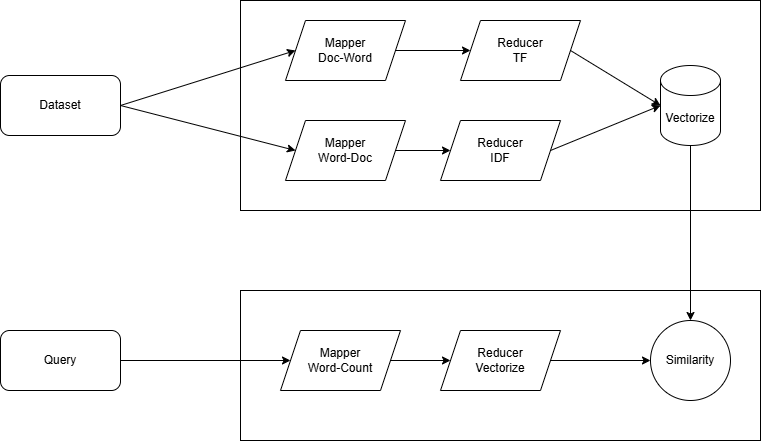

The diagram above was exported from draw.io. Its source (the exported page's mxGraphModel, read from the mxfile embedded in the PNG):
<mxGraphModel dx="1434" dy="772" grid="1" gridSize="10" guides="1" tooltips="1" connect="1" arrows="1" fold="1" page="1" pageScale="1" pageWidth="850" pageHeight="1100" math="0" shadow="0">
  <root>
    <mxCell id="0" />
    <mxCell id="1" parent="0" />
    <mxCell id="JgQYLmkT7Lrw9Nk3jk50-1" value="Dataset" style="rounded=1;whiteSpace=wrap;html=1;" parent="1" vertex="1">
      <mxGeometry x="80" y="205" width="120" height="60" as="geometry" />
    </mxCell>
    <mxCell id="3Zsb-s8Zs2N4vkspli4u-1" value="" style="rounded=0;whiteSpace=wrap;html=1;" vertex="1" parent="1">
      <mxGeometry x="320" y="130" width="520" height="210" as="geometry" />
    </mxCell>
    <mxCell id="3Zsb-s8Zs2N4vkspli4u-2" value="" style="rounded=0;whiteSpace=wrap;html=1;" vertex="1" parent="1">
      <mxGeometry x="320" y="420" width="520" height="150" as="geometry" />
    </mxCell>
    <mxCell id="3Zsb-s8Zs2N4vkspli4u-3" value="Mapper&lt;div&gt;Doc-Word&lt;/div&gt;" style="shape=parallelogram;perimeter=parallelogramPerimeter;whiteSpace=wrap;html=1;fixedSize=1;" vertex="1" parent="1">
      <mxGeometry x="365" y="150" width="120" height="60" as="geometry" />
    </mxCell>
    <mxCell id="3Zsb-s8Zs2N4vkspli4u-4" value="Mapper&lt;div&gt;Word-Doc&lt;/div&gt;" style="shape=parallelogram;perimeter=parallelogramPerimeter;whiteSpace=wrap;html=1;fixedSize=1;" vertex="1" parent="1">
      <mxGeometry x="365" y="250" width="120" height="60" as="geometry" />
    </mxCell>
    <mxCell id="3Zsb-s8Zs2N4vkspli4u-5" value="" style="endArrow=classic;html=1;rounded=0;exitX=1;exitY=0.5;exitDx=0;exitDy=0;entryX=0;entryY=0.5;entryDx=0;entryDy=0;" edge="1" parent="1" source="JgQYLmkT7Lrw9Nk3jk50-1" target="3Zsb-s8Zs2N4vkspli4u-3">
      <mxGeometry width="50" height="50" relative="1" as="geometry">
        <mxPoint x="220" y="310" as="sourcePoint" />
        <mxPoint x="270" y="260" as="targetPoint" />
      </mxGeometry>
    </mxCell>
    <mxCell id="3Zsb-s8Zs2N4vkspli4u-6" value="" style="endArrow=classic;html=1;rounded=0;exitX=1;exitY=0.5;exitDx=0;exitDy=0;entryX=0;entryY=0.5;entryDx=0;entryDy=0;" edge="1" parent="1" source="JgQYLmkT7Lrw9Nk3jk50-1" target="3Zsb-s8Zs2N4vkspli4u-4">
      <mxGeometry width="50" height="50" relative="1" as="geometry">
        <mxPoint x="240" y="310" as="sourcePoint" />
        <mxPoint x="290" y="260" as="targetPoint" />
      </mxGeometry>
    </mxCell>
    <mxCell id="3Zsb-s8Zs2N4vkspli4u-7" value="Reducer&lt;div&gt;TF&lt;/div&gt;" style="shape=parallelogram;perimeter=parallelogramPerimeter;whiteSpace=wrap;html=1;fixedSize=1;" vertex="1" parent="1">
      <mxGeometry x="540" y="150" width="120" height="60" as="geometry" />
    </mxCell>
    <mxCell id="3Zsb-s8Zs2N4vkspli4u-8" value="Reducer&lt;div&gt;IDF&lt;/div&gt;" style="shape=parallelogram;perimeter=parallelogramPerimeter;whiteSpace=wrap;html=1;fixedSize=1;" vertex="1" parent="1">
      <mxGeometry x="520" y="250" width="120" height="60" as="geometry" />
    </mxCell>
    <mxCell id="3Zsb-s8Zs2N4vkspli4u-9" value="" style="endArrow=classic;html=1;rounded=0;exitX=1;exitY=0.5;exitDx=0;exitDy=0;entryX=0;entryY=0.5;entryDx=0;entryDy=0;" edge="1" parent="1" source="3Zsb-s8Zs2N4vkspli4u-4" target="3Zsb-s8Zs2N4vkspli4u-8">
      <mxGeometry width="50" height="50" relative="1" as="geometry">
        <mxPoint x="180" y="400" as="sourcePoint" />
        <mxPoint x="230" y="350" as="targetPoint" />
      </mxGeometry>
    </mxCell>
    <mxCell id="3Zsb-s8Zs2N4vkspli4u-10" value="" style="endArrow=classic;html=1;rounded=0;exitX=1;exitY=0.5;exitDx=0;exitDy=0;entryX=0;entryY=0.5;entryDx=0;entryDy=0;" edge="1" parent="1" source="3Zsb-s8Zs2N4vkspli4u-3" target="3Zsb-s8Zs2N4vkspli4u-7">
      <mxGeometry width="50" height="50" relative="1" as="geometry">
        <mxPoint x="460" y="120" as="sourcePoint" />
        <mxPoint x="510" y="70" as="targetPoint" />
      </mxGeometry>
    </mxCell>
    <mxCell id="3Zsb-s8Zs2N4vkspli4u-11" value="Vectorize" style="shape=cylinder3;whiteSpace=wrap;html=1;boundedLbl=1;backgroundOutline=1;size=15;" vertex="1" parent="1">
      <mxGeometry x="740" y="195" width="60" height="80" as="geometry" />
    </mxCell>
    <mxCell id="3Zsb-s8Zs2N4vkspli4u-12" value="" style="endArrow=classic;html=1;rounded=0;exitX=1;exitY=0.5;exitDx=0;exitDy=0;entryX=0;entryY=0.5;entryDx=0;entryDy=0;entryPerimeter=0;" edge="1" parent="1" source="3Zsb-s8Zs2N4vkspli4u-8" target="3Zsb-s8Zs2N4vkspli4u-11">
      <mxGeometry width="50" height="50" relative="1" as="geometry">
        <mxPoint x="680" y="340" as="sourcePoint" />
        <mxPoint x="730" y="290" as="targetPoint" />
      </mxGeometry>
    </mxCell>
    <mxCell id="3Zsb-s8Zs2N4vkspli4u-13" value="" style="endArrow=classic;html=1;rounded=0;exitX=1;exitY=0.5;exitDx=0;exitDy=0;entryX=0;entryY=0.5;entryDx=0;entryDy=0;entryPerimeter=0;" edge="1" parent="1" source="3Zsb-s8Zs2N4vkspli4u-7" target="3Zsb-s8Zs2N4vkspli4u-11">
      <mxGeometry width="50" height="50" relative="1" as="geometry">
        <mxPoint x="650" y="100" as="sourcePoint" />
        <mxPoint x="700" y="50" as="targetPoint" />
      </mxGeometry>
    </mxCell>
    <mxCell id="3Zsb-s8Zs2N4vkspli4u-14" value="" style="endArrow=classic;html=1;rounded=0;exitX=0.5;exitY=1;exitDx=0;exitDy=0;exitPerimeter=0;entryX=0.5;entryY=0;entryDx=0;entryDy=0;" edge="1" parent="1" source="3Zsb-s8Zs2N4vkspli4u-11" target="3Zsb-s8Zs2N4vkspli4u-21">
      <mxGeometry width="50" height="50" relative="1" as="geometry">
        <mxPoint x="760" y="410" as="sourcePoint" />
        <mxPoint x="770" y="390" as="targetPoint" />
      </mxGeometry>
    </mxCell>
    <mxCell id="3Zsb-s8Zs2N4vkspli4u-15" value="Mapper&lt;div&gt;Word-Count&lt;/div&gt;" style="shape=parallelogram;perimeter=parallelogramPerimeter;whiteSpace=wrap;html=1;fixedSize=1;" vertex="1" parent="1">
      <mxGeometry x="360" y="460" width="120" height="60" as="geometry" />
    </mxCell>
    <mxCell id="3Zsb-s8Zs2N4vkspli4u-17" value="Reducer&lt;div&gt;Vectorize&lt;/div&gt;" style="shape=parallelogram;perimeter=parallelogramPerimeter;whiteSpace=wrap;html=1;fixedSize=1;" vertex="1" parent="1">
      <mxGeometry x="520" y="460" width="120" height="60" as="geometry" />
    </mxCell>
    <mxCell id="3Zsb-s8Zs2N4vkspli4u-18" value="Query" style="rounded=1;whiteSpace=wrap;html=1;" vertex="1" parent="1">
      <mxGeometry x="80" y="460" width="120" height="60" as="geometry" />
    </mxCell>
    <mxCell id="3Zsb-s8Zs2N4vkspli4u-19" value="" style="endArrow=classic;html=1;rounded=0;exitX=1;exitY=0.5;exitDx=0;exitDy=0;entryX=0;entryY=0.5;entryDx=0;entryDy=0;" edge="1" parent="1" source="3Zsb-s8Zs2N4vkspli4u-18" target="3Zsb-s8Zs2N4vkspli4u-15">
      <mxGeometry width="50" height="50" relative="1" as="geometry">
        <mxPoint x="220" y="420" as="sourcePoint" />
        <mxPoint x="270" y="370" as="targetPoint" />
      </mxGeometry>
    </mxCell>
    <mxCell id="3Zsb-s8Zs2N4vkspli4u-20" value="" style="endArrow=classic;html=1;rounded=0;exitX=1;exitY=0.5;exitDx=0;exitDy=0;entryX=0;entryY=0.5;entryDx=0;entryDy=0;" edge="1" parent="1" source="3Zsb-s8Zs2N4vkspli4u-15" target="3Zsb-s8Zs2N4vkspli4u-17">
      <mxGeometry width="50" height="50" relative="1" as="geometry">
        <mxPoint x="500" y="400" as="sourcePoint" />
        <mxPoint x="550" y="350" as="targetPoint" />
      </mxGeometry>
    </mxCell>
    <mxCell id="3Zsb-s8Zs2N4vkspli4u-21" value="Similarity" style="ellipse;whiteSpace=wrap;html=1;aspect=fixed;" vertex="1" parent="1">
      <mxGeometry x="730" y="450" width="80" height="80" as="geometry" />
    </mxCell>
    <mxCell id="3Zsb-s8Zs2N4vkspli4u-22" value="" style="endArrow=classic;html=1;rounded=0;exitX=1;exitY=0.5;exitDx=0;exitDy=0;entryX=0;entryY=0.5;entryDx=0;entryDy=0;" edge="1" parent="1" source="3Zsb-s8Zs2N4vkspli4u-17" target="3Zsb-s8Zs2N4vkspli4u-21">
      <mxGeometry width="50" height="50" relative="1" as="geometry">
        <mxPoint x="650" y="400" as="sourcePoint" />
        <mxPoint x="700" y="350" as="targetPoint" />
      </mxGeometry>
    </mxCell>
  </root>
</mxGraphModel>